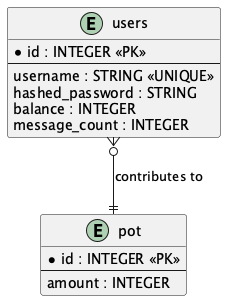

The diagram above was rendered by PlantUML. Its source (embedded in the PNG):
@startuml
entity "users" as U {
    * id : INTEGER <<PK>>
    --
    username : STRING <<UNIQUE>>
    hashed_password : STRING
    balance : INTEGER
    message_count : INTEGER
}

entity "pot" as P {
    * id : INTEGER <<PK>>
    --
    amount : INTEGER
}

U }o--|| P : contributes to
@enduml